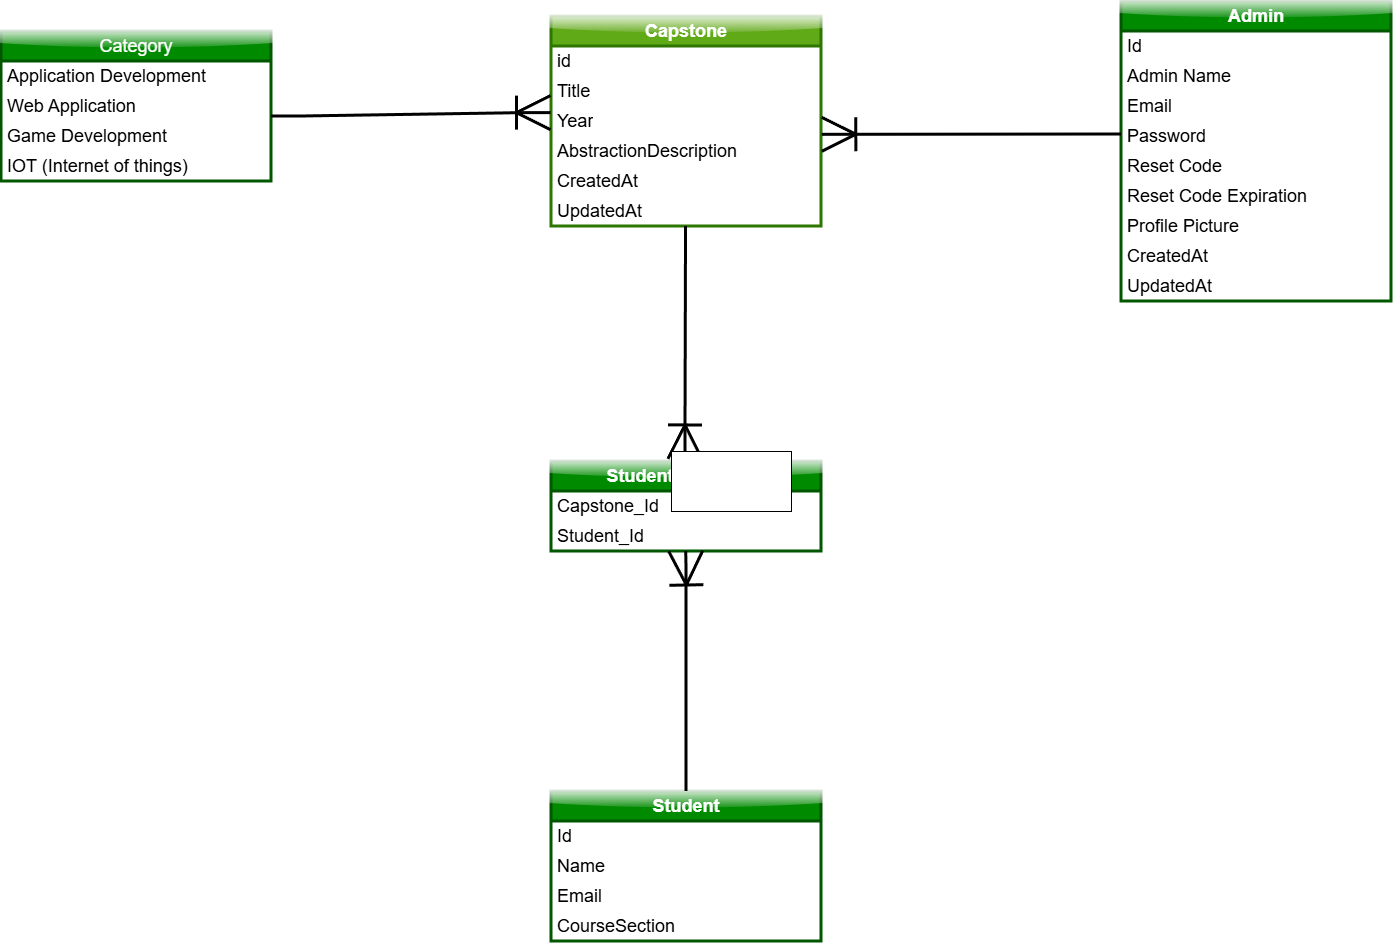

The diagram above was exported from draw.io. Its source (the exported page's mxGraphModel, read from the mxfile embedded in the PNG):
<mxGraphModel dx="3962" dy="1820" grid="1" gridSize="10" guides="1" tooltips="1" connect="1" arrows="1" fold="1" page="1" pageScale="1" pageWidth="850" pageHeight="1100" math="0" shadow="0">
  <root>
    <mxCell id="0" />
    <mxCell id="1" parent="0" />
    <mxCell id="tHSCQItY1R7uTFEuIUkU-51" value="&lt;font&gt;&lt;b&gt;Capstone&lt;/b&gt;&lt;/font&gt;" style="swimlane;fontStyle=0;childLayout=stackLayout;horizontal=1;startSize=30;horizontalStack=0;resizeParent=1;resizeParentMax=0;resizeLast=0;collapsible=1;marginBottom=0;whiteSpace=wrap;html=1;fillColor=#60a917;fontColor=#ffffff;strokeColor=#2D7600;glass=1;rounded=0;strokeWidth=3;shadow=0;fontSize=18;" vertex="1" parent="1">
      <mxGeometry x="-280" y="445" width="270" height="210" as="geometry" />
    </mxCell>
    <mxCell id="tHSCQItY1R7uTFEuIUkU-52" value="id" style="text;strokeColor=none;fillColor=none;align=left;verticalAlign=middle;spacingLeft=4;spacingRight=4;overflow=hidden;points=[[0,0.5],[1,0.5]];portConstraint=eastwest;rotatable=0;whiteSpace=wrap;html=1;strokeWidth=6;shadow=0;fontSize=18;" vertex="1" parent="tHSCQItY1R7uTFEuIUkU-51">
      <mxGeometry y="30" width="270" height="30" as="geometry" />
    </mxCell>
    <mxCell id="tHSCQItY1R7uTFEuIUkU-53" value="Title" style="text;strokeColor=none;fillColor=none;align=left;verticalAlign=middle;spacingLeft=4;spacingRight=4;overflow=hidden;points=[[0,0.5],[1,0.5]];portConstraint=eastwest;rotatable=0;whiteSpace=wrap;html=1;strokeWidth=3;shadow=0;fontSize=18;" vertex="1" parent="tHSCQItY1R7uTFEuIUkU-51">
      <mxGeometry y="60" width="270" height="30" as="geometry" />
    </mxCell>
    <mxCell id="tHSCQItY1R7uTFEuIUkU-88" value="Year" style="text;strokeColor=none;fillColor=none;align=left;verticalAlign=middle;spacingLeft=4;spacingRight=4;overflow=hidden;points=[[0,0.5],[1,0.5]];portConstraint=eastwest;rotatable=0;whiteSpace=wrap;html=1;strokeWidth=3;shadow=0;fontSize=18;" vertex="1" parent="tHSCQItY1R7uTFEuIUkU-51">
      <mxGeometry y="90" width="270" height="30" as="geometry" />
    </mxCell>
    <mxCell id="tHSCQItY1R7uTFEuIUkU-87" value="AbstractionDescription" style="text;strokeColor=none;fillColor=none;align=left;verticalAlign=middle;spacingLeft=4;spacingRight=4;overflow=hidden;points=[[0,0.5],[1,0.5]];portConstraint=eastwest;rotatable=0;whiteSpace=wrap;html=1;strokeWidth=3;shadow=0;fontSize=18;" vertex="1" parent="tHSCQItY1R7uTFEuIUkU-51">
      <mxGeometry y="120" width="270" height="30" as="geometry" />
    </mxCell>
    <mxCell id="tHSCQItY1R7uTFEuIUkU-54" value="CreatedAt" style="text;strokeColor=none;fillColor=none;align=left;verticalAlign=middle;spacingLeft=4;spacingRight=4;overflow=hidden;points=[[0,0.5],[1,0.5]];portConstraint=eastwest;rotatable=0;whiteSpace=wrap;html=1;strokeWidth=3;shadow=0;fontSize=18;" vertex="1" parent="tHSCQItY1R7uTFEuIUkU-51">
      <mxGeometry y="150" width="270" height="30" as="geometry" />
    </mxCell>
    <mxCell id="tHSCQItY1R7uTFEuIUkU-89" value="UpdatedAt" style="text;strokeColor=none;fillColor=none;align=left;verticalAlign=middle;spacingLeft=4;spacingRight=4;overflow=hidden;points=[[0,0.5],[1,0.5]];portConstraint=eastwest;rotatable=0;whiteSpace=wrap;html=1;strokeWidth=3;shadow=0;fontSize=18;" vertex="1" parent="tHSCQItY1R7uTFEuIUkU-51">
      <mxGeometry y="180" width="270" height="30" as="geometry" />
    </mxCell>
    <mxCell id="tHSCQItY1R7uTFEuIUkU-71" value="&lt;font&gt;Category&lt;/font&gt;" style="swimlane;fontStyle=0;childLayout=stackLayout;horizontal=1;startSize=30;horizontalStack=0;resizeParent=1;resizeParentMax=0;resizeLast=0;collapsible=1;marginBottom=0;whiteSpace=wrap;html=1;fillColor=#008a00;fontColor=#ffffff;strokeColor=#005700;glass=1;strokeWidth=3;shadow=0;fontSize=18;" vertex="1" parent="1">
      <mxGeometry x="-830" y="460" width="270" height="150" as="geometry" />
    </mxCell>
    <mxCell id="tHSCQItY1R7uTFEuIUkU-72" value="Application Development" style="text;strokeColor=none;fillColor=none;align=left;verticalAlign=middle;spacingLeft=4;spacingRight=4;overflow=hidden;points=[[0,0.5],[1,0.5]];portConstraint=eastwest;rotatable=0;whiteSpace=wrap;html=1;strokeWidth=3;shadow=0;fontSize=18;" vertex="1" parent="tHSCQItY1R7uTFEuIUkU-71">
      <mxGeometry y="30" width="270" height="30" as="geometry" />
    </mxCell>
    <mxCell id="tHSCQItY1R7uTFEuIUkU-73" value="Web Application" style="text;strokeColor=none;fillColor=none;align=left;verticalAlign=middle;spacingLeft=4;spacingRight=4;overflow=hidden;points=[[0,0.5],[1,0.5]];portConstraint=eastwest;rotatable=0;whiteSpace=wrap;html=1;strokeWidth=3;shadow=0;fontSize=18;" vertex="1" parent="tHSCQItY1R7uTFEuIUkU-71">
      <mxGeometry y="60" width="270" height="30" as="geometry" />
    </mxCell>
    <mxCell id="tHSCQItY1R7uTFEuIUkU-90" value="Game Development" style="text;strokeColor=none;fillColor=none;align=left;verticalAlign=middle;spacingLeft=4;spacingRight=4;overflow=hidden;points=[[0,0.5],[1,0.5]];portConstraint=eastwest;rotatable=0;whiteSpace=wrap;html=1;strokeWidth=3;shadow=0;fontSize=18;" vertex="1" parent="tHSCQItY1R7uTFEuIUkU-71">
      <mxGeometry y="90" width="270" height="30" as="geometry" />
    </mxCell>
    <mxCell id="tHSCQItY1R7uTFEuIUkU-74" value="IOT (Internet of things)" style="text;strokeColor=none;fillColor=none;align=left;verticalAlign=middle;spacingLeft=4;spacingRight=4;overflow=hidden;points=[[0,0.5],[1,0.5]];portConstraint=eastwest;rotatable=0;whiteSpace=wrap;html=1;strokeWidth=3;shadow=0;fontSize=18;" vertex="1" parent="tHSCQItY1R7uTFEuIUkU-71">
      <mxGeometry y="120" width="270" height="30" as="geometry" />
    </mxCell>
    <mxCell id="tHSCQItY1R7uTFEuIUkU-75" value="&lt;font&gt;&lt;b&gt;Student&lt;/b&gt;&lt;/font&gt;" style="swimlane;fontStyle=0;childLayout=stackLayout;horizontal=1;startSize=30;horizontalStack=0;resizeParent=1;resizeParentMax=0;resizeLast=0;collapsible=1;marginBottom=0;whiteSpace=wrap;html=1;fillColor=#008a00;fontColor=#ffffff;strokeColor=#005700;glass=1;strokeWidth=3;shadow=0;fontSize=18;" vertex="1" parent="1">
      <mxGeometry x="-280" y="1220" width="270" height="150" as="geometry" />
    </mxCell>
    <mxCell id="tHSCQItY1R7uTFEuIUkU-91" value="Id" style="text;strokeColor=none;fillColor=none;align=left;verticalAlign=middle;spacingLeft=4;spacingRight=4;overflow=hidden;points=[[0,0.5],[1,0.5]];portConstraint=eastwest;rotatable=0;whiteSpace=wrap;html=1;strokeWidth=3;shadow=0;fontSize=18;" vertex="1" parent="tHSCQItY1R7uTFEuIUkU-75">
      <mxGeometry y="30" width="270" height="30" as="geometry" />
    </mxCell>
    <mxCell id="tHSCQItY1R7uTFEuIUkU-76" value="Name" style="text;strokeColor=none;fillColor=none;align=left;verticalAlign=middle;spacingLeft=4;spacingRight=4;overflow=hidden;points=[[0,0.5],[1,0.5]];portConstraint=eastwest;rotatable=0;whiteSpace=wrap;html=1;strokeWidth=3;shadow=0;fontSize=18;" vertex="1" parent="tHSCQItY1R7uTFEuIUkU-75">
      <mxGeometry y="60" width="270" height="30" as="geometry" />
    </mxCell>
    <mxCell id="tHSCQItY1R7uTFEuIUkU-77" value="Email" style="text;strokeColor=none;fillColor=none;align=left;verticalAlign=middle;spacingLeft=4;spacingRight=4;overflow=hidden;points=[[0,0.5],[1,0.5]];portConstraint=eastwest;rotatable=0;whiteSpace=wrap;html=1;strokeWidth=3;shadow=0;fontSize=18;" vertex="1" parent="tHSCQItY1R7uTFEuIUkU-75">
      <mxGeometry y="90" width="270" height="30" as="geometry" />
    </mxCell>
    <mxCell id="tHSCQItY1R7uTFEuIUkU-78" value="CourseSection" style="text;strokeColor=none;fillColor=none;align=left;verticalAlign=middle;spacingLeft=4;spacingRight=4;overflow=hidden;points=[[0,0.5],[1,0.5]];portConstraint=eastwest;rotatable=0;whiteSpace=wrap;html=1;strokeWidth=3;shadow=0;fontSize=18;" vertex="1" parent="tHSCQItY1R7uTFEuIUkU-75">
      <mxGeometry y="120" width="270" height="30" as="geometry" />
    </mxCell>
    <mxCell id="tHSCQItY1R7uTFEuIUkU-79" value="&lt;font&gt;&lt;b&gt;Student_Capstone&lt;/b&gt;&lt;/font&gt;" style="swimlane;fontStyle=0;childLayout=stackLayout;horizontal=1;startSize=30;horizontalStack=0;resizeParent=1;resizeParentMax=0;resizeLast=0;collapsible=1;marginBottom=0;whiteSpace=wrap;html=1;fillColor=#008a00;fontColor=#ffffff;strokeColor=#005700;glass=1;strokeWidth=3;shadow=0;fontSize=18;" vertex="1" parent="1">
      <mxGeometry x="-280" y="890" width="270" height="90" as="geometry" />
    </mxCell>
    <mxCell id="tHSCQItY1R7uTFEuIUkU-80" value="Capstone_Id" style="text;strokeColor=none;fillColor=none;align=left;verticalAlign=middle;spacingLeft=4;spacingRight=4;overflow=hidden;points=[[0,0.5],[1,0.5]];portConstraint=eastwest;rotatable=0;whiteSpace=wrap;html=1;strokeWidth=3;shadow=0;fontSize=18;" vertex="1" parent="tHSCQItY1R7uTFEuIUkU-79">
      <mxGeometry y="30" width="270" height="30" as="geometry" />
    </mxCell>
    <mxCell id="tHSCQItY1R7uTFEuIUkU-81" value="Student_Id" style="text;strokeColor=none;fillColor=none;align=left;verticalAlign=middle;spacingLeft=4;spacingRight=4;overflow=hidden;points=[[0,0.5],[1,0.5]];portConstraint=eastwest;rotatable=0;whiteSpace=wrap;html=1;strokeWidth=3;shadow=0;fontSize=18;" vertex="1" parent="tHSCQItY1R7uTFEuIUkU-79">
      <mxGeometry y="60" width="270" height="30" as="geometry" />
    </mxCell>
    <mxCell id="tHSCQItY1R7uTFEuIUkU-83" value="&lt;font&gt;&lt;b&gt;Admin&lt;/b&gt;&lt;/font&gt;" style="swimlane;fontStyle=0;childLayout=stackLayout;horizontal=1;startSize=30;horizontalStack=0;resizeParent=1;resizeParentMax=0;resizeLast=0;collapsible=1;marginBottom=0;whiteSpace=wrap;html=1;fillColor=light-dark(#008A00,#58FF58);fontColor=#ffffff;strokeColor=#005700;glass=1;strokeWidth=3;shadow=0;fontSize=18;" vertex="1" parent="1">
      <mxGeometry x="290" y="430" width="270" height="300" as="geometry" />
    </mxCell>
    <mxCell id="tHSCQItY1R7uTFEuIUkU-84" value="Id" style="text;strokeColor=none;fillColor=none;align=left;verticalAlign=middle;spacingLeft=4;spacingRight=4;overflow=hidden;points=[[0,0.5],[1,0.5]];portConstraint=eastwest;rotatable=0;whiteSpace=wrap;html=1;strokeWidth=3;shadow=0;fontSize=18;" vertex="1" parent="tHSCQItY1R7uTFEuIUkU-83">
      <mxGeometry y="30" width="270" height="30" as="geometry" />
    </mxCell>
    <mxCell id="tHSCQItY1R7uTFEuIUkU-85" value="Admin Name" style="text;strokeColor=none;fillColor=none;align=left;verticalAlign=middle;spacingLeft=4;spacingRight=4;overflow=hidden;points=[[0,0.5],[1,0.5]];portConstraint=eastwest;rotatable=0;whiteSpace=wrap;html=1;strokeWidth=3;shadow=0;fontSize=18;" vertex="1" parent="tHSCQItY1R7uTFEuIUkU-83">
      <mxGeometry y="60" width="270" height="30" as="geometry" />
    </mxCell>
    <mxCell id="tHSCQItY1R7uTFEuIUkU-86" value="Email" style="text;strokeColor=none;fillColor=none;align=left;verticalAlign=middle;spacingLeft=4;spacingRight=4;overflow=hidden;points=[[0,0.5],[1,0.5]];portConstraint=eastwest;rotatable=0;whiteSpace=wrap;html=1;strokeWidth=3;shadow=0;fontSize=18;" vertex="1" parent="tHSCQItY1R7uTFEuIUkU-83">
      <mxGeometry y="90" width="270" height="30" as="geometry" />
    </mxCell>
    <mxCell id="tHSCQItY1R7uTFEuIUkU-93" value="Password" style="text;strokeColor=none;fillColor=none;align=left;verticalAlign=middle;spacingLeft=4;spacingRight=4;overflow=hidden;points=[[0,0.5],[1,0.5]];portConstraint=eastwest;rotatable=0;whiteSpace=wrap;html=1;strokeWidth=3;shadow=0;fontSize=18;" vertex="1" parent="tHSCQItY1R7uTFEuIUkU-83">
      <mxGeometry y="120" width="270" height="30" as="geometry" />
    </mxCell>
    <mxCell id="tHSCQItY1R7uTFEuIUkU-94" value="Reset Code" style="text;strokeColor=none;fillColor=none;align=left;verticalAlign=middle;spacingLeft=4;spacingRight=4;overflow=hidden;points=[[0,0.5],[1,0.5]];portConstraint=eastwest;rotatable=0;whiteSpace=wrap;html=1;strokeWidth=3;shadow=0;fontSize=18;" vertex="1" parent="tHSCQItY1R7uTFEuIUkU-83">
      <mxGeometry y="150" width="270" height="30" as="geometry" />
    </mxCell>
    <mxCell id="tHSCQItY1R7uTFEuIUkU-95" value="Reset Code Expiration" style="text;strokeColor=none;fillColor=none;align=left;verticalAlign=middle;spacingLeft=4;spacingRight=4;overflow=hidden;points=[[0,0.5],[1,0.5]];portConstraint=eastwest;rotatable=0;whiteSpace=wrap;html=1;strokeWidth=3;shadow=0;fontSize=18;" vertex="1" parent="tHSCQItY1R7uTFEuIUkU-83">
      <mxGeometry y="180" width="270" height="30" as="geometry" />
    </mxCell>
    <mxCell id="tHSCQItY1R7uTFEuIUkU-96" value="Profile Picture" style="text;strokeColor=none;fillColor=none;align=left;verticalAlign=middle;spacingLeft=4;spacingRight=4;overflow=hidden;points=[[0,0.5],[1,0.5]];portConstraint=eastwest;rotatable=0;whiteSpace=wrap;html=1;strokeWidth=3;shadow=0;fontSize=18;" vertex="1" parent="tHSCQItY1R7uTFEuIUkU-83">
      <mxGeometry y="210" width="270" height="30" as="geometry" />
    </mxCell>
    <mxCell id="tHSCQItY1R7uTFEuIUkU-97" value="CreatedAt" style="text;strokeColor=none;fillColor=none;align=left;verticalAlign=middle;spacingLeft=4;spacingRight=4;overflow=hidden;points=[[0,0.5],[1,0.5]];portConstraint=eastwest;rotatable=0;whiteSpace=wrap;html=1;strokeWidth=3;shadow=0;fontSize=18;" vertex="1" parent="tHSCQItY1R7uTFEuIUkU-83">
      <mxGeometry y="240" width="270" height="30" as="geometry" />
    </mxCell>
    <mxCell id="tHSCQItY1R7uTFEuIUkU-98" value="UpdatedAt" style="text;strokeColor=none;fillColor=none;align=left;verticalAlign=middle;spacingLeft=4;spacingRight=4;overflow=hidden;points=[[0,0.5],[1,0.5]];portConstraint=eastwest;rotatable=0;whiteSpace=wrap;html=1;strokeWidth=3;shadow=0;fontSize=18;" vertex="1" parent="tHSCQItY1R7uTFEuIUkU-83">
      <mxGeometry y="270" width="270" height="30" as="geometry" />
    </mxCell>
    <mxCell id="tHSCQItY1R7uTFEuIUkU-113" value="" style="edgeStyle=entityRelationEdgeStyle;fontSize=18;html=1;endArrow=ERoneToMany;rounded=0;entryX=-0.002;entryY=0.222;entryDx=0;entryDy=0;entryPerimeter=0;endSize=30;strokeWidth=3;shadow=0;" edge="1" parent="1" target="tHSCQItY1R7uTFEuIUkU-88">
      <mxGeometry width="100" height="100" relative="1" as="geometry">
        <mxPoint x="-560" y="545" as="sourcePoint" />
        <mxPoint x="-460" y="445" as="targetPoint" />
      </mxGeometry>
    </mxCell>
    <mxCell id="tHSCQItY1R7uTFEuIUkU-115" value="" style="edgeStyle=orthogonalEdgeStyle;fontSize=18;html=1;endArrow=ERoneToMany;rounded=0;anchorPointDirection=1;bendable=1;snapToPoint=0;elbow=vertical;endSize=30;entryX=0.496;entryY=-0.023;entryDx=0;entryDy=0;entryPerimeter=0;exitX=0.498;exitY=1;exitDx=0;exitDy=0;exitPerimeter=0;strokeWidth=3;shadow=0;" edge="1" parent="1" source="tHSCQItY1R7uTFEuIUkU-89" target="tHSCQItY1R7uTFEuIUkU-79">
      <mxGeometry width="100" height="100" relative="1" as="geometry">
        <mxPoint x="-146" y="650" as="sourcePoint" />
        <mxPoint x="-140" y="890" as="targetPoint" />
        <Array as="points">
          <mxPoint x="-146" y="670" />
          <mxPoint x="-146" y="670" />
        </Array>
      </mxGeometry>
    </mxCell>
    <mxCell id="tHSCQItY1R7uTFEuIUkU-116" value="" style="edgeStyle=orthogonalEdgeStyle;fontSize=18;html=1;endArrow=ERoneToMany;rounded=0;anchorPointDirection=1;bendable=1;snapToPoint=0;elbow=vertical;endSize=30;entryX=0.496;entryY=-0.023;entryDx=0;entryDy=0;entryPerimeter=0;exitX=0.5;exitY=0;exitDx=0;exitDy=0;strokeWidth=3;shadow=0;" edge="1" parent="1" source="tHSCQItY1R7uTFEuIUkU-75">
      <mxGeometry width="100" height="100" relative="1" as="geometry">
        <mxPoint x="-145.29" y="1213" as="sourcePoint" />
        <mxPoint x="-145.29" y="980" as="targetPoint" />
        <Array as="points">
          <mxPoint x="-145" y="995" />
        </Array>
      </mxGeometry>
    </mxCell>
    <mxCell id="tHSCQItY1R7uTFEuIUkU-117" value="" style="edgeStyle=orthogonalEdgeStyle;fontSize=18;html=1;endArrow=ERoneToMany;rounded=0;anchorPointDirection=1;bendable=1;snapToPoint=0;elbow=vertical;endSize=30;entryX=1.003;entryY=-0.056;entryDx=0;entryDy=0;entryPerimeter=0;strokeWidth=3;shadow=0;" edge="1" parent="1" target="tHSCQItY1R7uTFEuIUkU-87">
      <mxGeometry width="100" height="100" relative="1" as="geometry">
        <mxPoint x="290" y="563" as="sourcePoint" />
        <mxPoint x="150.80000000000018" y="550" as="targetPoint" />
        <Array as="points">
          <mxPoint x="290" y="563" />
        </Array>
      </mxGeometry>
    </mxCell>
    <mxCell id="tHSCQItY1R7uTFEuIUkU-118" value="" style="whiteSpace=wrap;html=1;" vertex="1" parent="1">
      <mxGeometry x="-160" y="880" width="120" height="60" as="geometry" />
    </mxCell>
  </root>
</mxGraphModel>